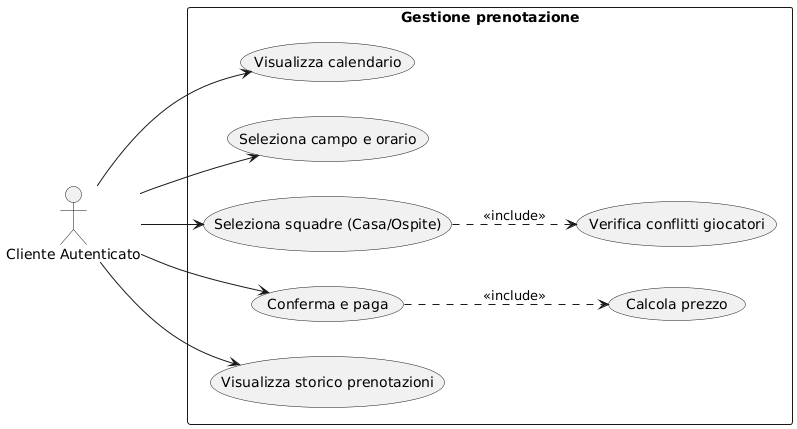

The diagram above was rendered by PlantUML. Its source (embedded in the PNG):
@startuml
left to right direction
skinparam packageStyle rectangle

actor "Cliente Autenticato" as C

rectangle "Gestione prenotazione" {
  usecase "Visualizza calendario" as UC_Cal
  usecase "Seleziona campo e orario" as UC_SelCampo
  usecase "Seleziona squadre (Casa/Ospite)" as UC_SelSq
  usecase "Verifica conflitti giocatori" as UC_Verifica
  usecase "Calcola prezzo" as UC_Prezzo
  usecase "Conferma e paga" as UC_Paga
  usecase "Visualizza storico prenotazioni" as UC_Storico
}

C --> UC_Cal
C --> UC_SelCampo
C --> UC_SelSq
C --> UC_Paga
C --> UC_Storico

' Inclusioni (logiche di sistema automatiche)
UC_SelSq ..> UC_Verifica : <<include>>
UC_Paga ..> UC_Prezzo : <<include>>
@enduml